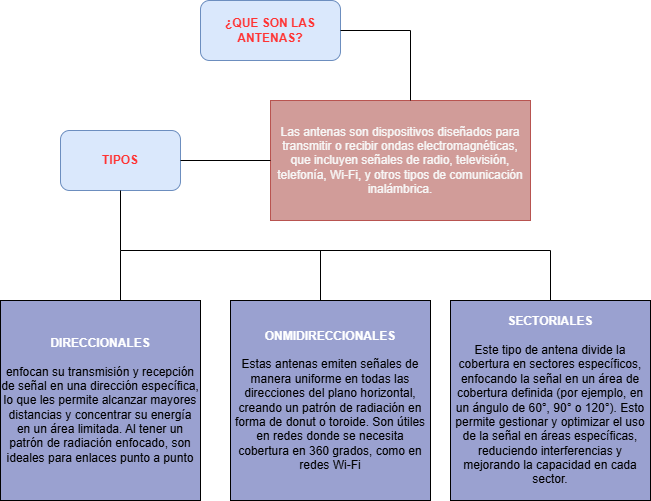

The diagram above was exported from draw.io. Its source (the exported page's mxGraphModel, read from the mxfile embedded in the PNG):
<mxGraphModel dx="1059" dy="595" grid="1" gridSize="10" guides="1" tooltips="1" connect="1" arrows="1" fold="1" page="1" pageScale="1" pageWidth="827" pageHeight="1169" math="0" shadow="0">
  <root>
    <mxCell id="0" />
    <mxCell id="1" parent="0" />
    <mxCell id="Zglgu6fAKKDpseZ3G2oW-2" value="&lt;b&gt;&lt;font color=&quot;#ff3333&quot;&gt;¿QUE SON LAS ANTENAS?&lt;/font&gt;&lt;/b&gt;" style="rounded=1;whiteSpace=wrap;html=1;fillColor=#dae8fc;strokeColor=#6c8ebf;" vertex="1" parent="1">
      <mxGeometry x="300" y="20" width="140" height="60" as="geometry" />
    </mxCell>
    <mxCell id="Zglgu6fAKKDpseZ3G2oW-3" value="&lt;div style=&quot;&quot;&gt;&lt;span style=&quot;background-color: initial;&quot;&gt;&lt;font color=&quot;#f7f7f7&quot;&gt;Las antenas son dispositivos diseñados para transmitir o recibir ondas electromagnéticas, que incluyen señales de radio, televisión, telefonía, Wi-Fi, y otros tipos de comunicación inalámbrica.&lt;/font&gt;&lt;/span&gt;&lt;/div&gt;" style="rounded=0;whiteSpace=wrap;html=1;align=center;fillColor=#d19c99;strokeColor=#b85450;" vertex="1" parent="1">
      <mxGeometry x="370" y="120" width="260" height="120" as="geometry" />
    </mxCell>
    <mxCell id="Zglgu6fAKKDpseZ3G2oW-5" value="&lt;b&gt;&lt;font color=&quot;#ff3333&quot;&gt;TIPOS&lt;/font&gt;&lt;/b&gt;" style="rounded=1;whiteSpace=wrap;html=1;fillColor=#dae8fc;strokeColor=#6c8ebf;" vertex="1" parent="1">
      <mxGeometry x="160" y="150" width="120" height="60" as="geometry" />
    </mxCell>
    <mxCell id="Zglgu6fAKKDpseZ3G2oW-6" value="" style="endArrow=none;html=1;rounded=0;entryX=1;entryY=0.5;entryDx=0;entryDy=0;" edge="1" parent="1" target="Zglgu6fAKKDpseZ3G2oW-2">
      <mxGeometry width="50" height="50" relative="1" as="geometry">
        <mxPoint x="510" y="50" as="sourcePoint" />
        <mxPoint x="400" y="210" as="targetPoint" />
      </mxGeometry>
    </mxCell>
    <mxCell id="Zglgu6fAKKDpseZ3G2oW-7" value="" style="endArrow=none;html=1;rounded=0;" edge="1" parent="1">
      <mxGeometry width="50" height="50" relative="1" as="geometry">
        <mxPoint x="510" y="120" as="sourcePoint" />
        <mxPoint x="510" y="50" as="targetPoint" />
      </mxGeometry>
    </mxCell>
    <mxCell id="Zglgu6fAKKDpseZ3G2oW-10" value="" style="endArrow=none;html=1;rounded=0;entryX=1;entryY=0.5;entryDx=0;entryDy=0;" edge="1" parent="1" source="Zglgu6fAKKDpseZ3G2oW-3" target="Zglgu6fAKKDpseZ3G2oW-5">
      <mxGeometry width="50" height="50" relative="1" as="geometry">
        <mxPoint x="350" y="260" as="sourcePoint" />
        <mxPoint x="400" y="210" as="targetPoint" />
      </mxGeometry>
    </mxCell>
    <mxCell id="Zglgu6fAKKDpseZ3G2oW-14" value="" style="endArrow=none;html=1;rounded=0;entryX=0.5;entryY=1;entryDx=0;entryDy=0;" edge="1" parent="1" target="Zglgu6fAKKDpseZ3G2oW-5">
      <mxGeometry width="50" height="50" relative="1" as="geometry">
        <mxPoint x="220" y="270" as="sourcePoint" />
        <mxPoint x="410" y="250" as="targetPoint" />
      </mxGeometry>
    </mxCell>
    <mxCell id="Zglgu6fAKKDpseZ3G2oW-15" value="" style="endArrow=none;html=1;rounded=0;" edge="1" parent="1">
      <mxGeometry width="50" height="50" relative="1" as="geometry">
        <mxPoint x="220" y="270" as="sourcePoint" />
        <mxPoint x="650" y="270" as="targetPoint" />
      </mxGeometry>
    </mxCell>
    <mxCell id="Zglgu6fAKKDpseZ3G2oW-16" value="" style="endArrow=none;html=1;rounded=0;exitX=0.5;exitY=0;exitDx=0;exitDy=0;" edge="1" parent="1" source="Zglgu6fAKKDpseZ3G2oW-21">
      <mxGeometry width="50" height="50" relative="1" as="geometry">
        <mxPoint x="649.6000000000001" y="316.19999999999993" as="sourcePoint" />
        <mxPoint x="650" y="270" as="targetPoint" />
      </mxGeometry>
    </mxCell>
    <mxCell id="Zglgu6fAKKDpseZ3G2oW-17" value="" style="endArrow=none;html=1;rounded=0;entryX=0.5;entryY=0;entryDx=0;entryDy=0;" edge="1" parent="1">
      <mxGeometry width="50" height="50" relative="1" as="geometry">
        <mxPoint x="420" y="270" as="sourcePoint" />
        <mxPoint x="420" y="320" as="targetPoint" />
      </mxGeometry>
    </mxCell>
    <mxCell id="Zglgu6fAKKDpseZ3G2oW-18" value="" style="endArrow=none;html=1;rounded=0;" edge="1" parent="1">
      <mxGeometry width="50" height="50" relative="1" as="geometry">
        <mxPoint x="220" y="320" as="sourcePoint" />
        <mxPoint x="220" y="270" as="targetPoint" />
      </mxGeometry>
    </mxCell>
    <mxCell id="Zglgu6fAKKDpseZ3G2oW-19" value="&lt;b&gt;&lt;font color=&quot;#ffffff&quot;&gt;DIRECCIONALES&lt;/font&gt;&lt;/b&gt;&lt;div&gt;&lt;br&gt;&lt;/div&gt;&lt;div&gt;&lt;div&gt;enfocan su transmisión y recepción de señal en una dirección específica, lo que les permite alcanzar mayores distancias y concentrar su energía en un área limitada. Al tener un patrón de radiación enfocado, son ideales para enlaces punto a punto&lt;b&gt;&lt;/b&gt;&lt;/div&gt;&lt;/div&gt;" style="whiteSpace=wrap;html=1;aspect=fixed;fillColor=#9aa1d0;" vertex="1" parent="1">
      <mxGeometry x="100" y="320" width="200" height="200" as="geometry" />
    </mxCell>
    <mxCell id="Zglgu6fAKKDpseZ3G2oW-20" value="&lt;strong&gt;&lt;font color=&quot;#ffffff&quot;&gt;ONMIDIRECCIONALES&lt;/font&gt;&lt;/strong&gt;&lt;div&gt;&lt;br&gt;Estas antenas emiten señales de manera uniforme en todas las direcciones del plano horizontal, creando un patrón de radiación en forma de donut o toroide. Son útiles en redes donde se necesita cobertura en 360 grados, como en redes Wi-Fi&lt;/div&gt;" style="whiteSpace=wrap;html=1;aspect=fixed;fillColor=#9aa1d0;" vertex="1" parent="1">
      <mxGeometry x="330" y="320" width="200" height="200" as="geometry" />
    </mxCell>
    <mxCell id="Zglgu6fAKKDpseZ3G2oW-21" value="&lt;b&gt;&lt;font color=&quot;#ffffff&quot;&gt;SECTORIALES&lt;/font&gt;&lt;/b&gt;&lt;br&gt;&lt;div&gt;&lt;b&gt;&lt;br&gt;&lt;/b&gt;Este tipo de antena divide la cobertura en sectores específicos, enfocando la señal en un área de cobertura definida (por ejemplo, en un ángulo de 60°, 90° o 120°). Esto permite gestionar y optimizar el uso de la señal en áreas específicas, reduciendo interferencias y mejorando la capacidad en cada sector.&lt;/div&gt;" style="whiteSpace=wrap;html=1;aspect=fixed;fillColor=#9aa1d0;" vertex="1" parent="1">
      <mxGeometry x="550" y="320" width="200" height="200" as="geometry" />
    </mxCell>
  </root>
</mxGraphModel>